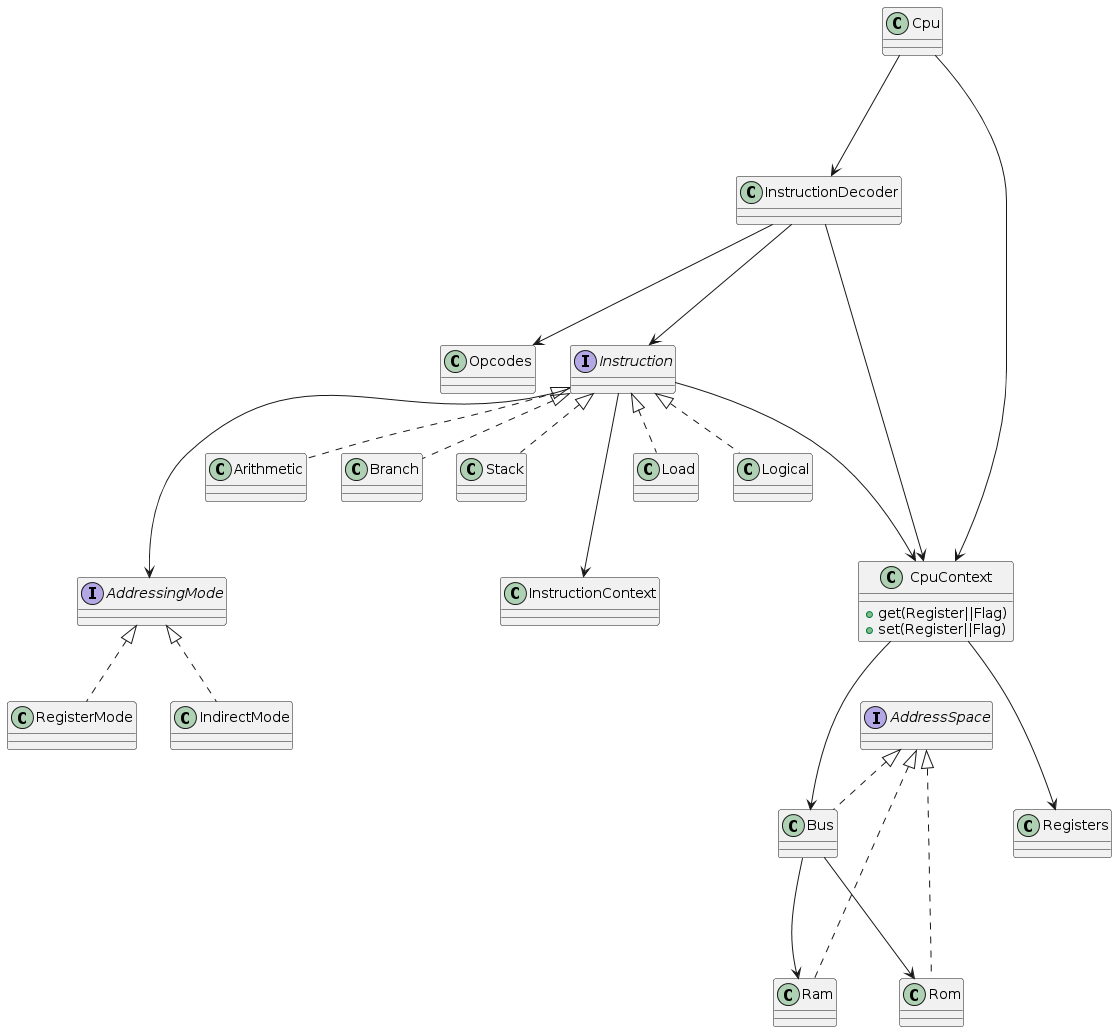

The diagram above was rendered by PlantUML. Its source (embedded in the PNG):
@startuml
class CpuContext{
  +get(Register||Flag)
  +set(Register||Flag)
}

class Registers{
}

interface AddressSpace{
}
class Bus implements AddressSpace{
}

class Ram implements AddressSpace{
}
class Rom implements AddressSpace{
}

class Opcodes{
}

interface Instruction{
}



class Load implements Instruction{
}
class Logical implements Instruction{
}
class Arithmetic implements Instruction{
}
class Branch implements Instruction{
}
class Stack implements Instruction{
}

interface AddressingMode{
}
class IndirectMode implements AddressingMode{
}
class RegisterMode implements AddressingMode{
}
class InstructionContext{
}

class InstructionDecoder{
}

class Cpu{
}

Cpu ---> CpuContext
Cpu ---> InstructionDecoder

InstructionDecoder ---> Opcodes
InstructionDecoder ---> Instruction
InstructionDecoder ---> CpuContext


Instruction ---> InstructionContext
Instruction ---> CpuContext
Instruction ---> AddressingMode

CpuContext ---> Registers
CpuContext ---> Bus

Bus ---> Ram
Bus ---> Rom
@enduml